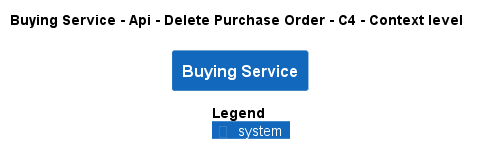

The diagram above was rendered by PlantUML. Its source (embedded in the PNG):
@startuml
!pragma layout smetana
!include ..\..\..\..\..\..\..\.c4s\C4_Context.puml

AddElementTag("c4interflow:lifecycle:new", $bgColor=green, $fontColor=#ffffff, $borderColor=green, $shadowing="False")
AddElementTag("c4interflow:lifecycle:changed", $bgColor=orange, $fontColor=#ffffff, $borderColor=orange, $shadowing="False")
AddElementTag("c4interflow:lifecycle:removed", $bgColor=red, $fontColor=#ffffff, $borderColor=red, $shadowing="False")

AddRelTag("c4interflow:lifecycle:new", $textColor=green, $lineColor=green)
AddRelTag("c4interflow:lifecycle:changed", $textColor=orange, $lineColor=orange)
AddRelTag("c4interflow:lifecycle:removed", $textColor=red, $lineColor=red)

SHOW_PERSON_PORTRAIT()
LAYOUT_TOP_DOWN()

skinparam linetype polyline

title Buying Service - Api - Delete Purchase Order - C4 - Context level

System(ECommercePlatform.SoftwareSystems.BuyingService, "Buying Service", "")



SHOW_LEGEND()
@enduml